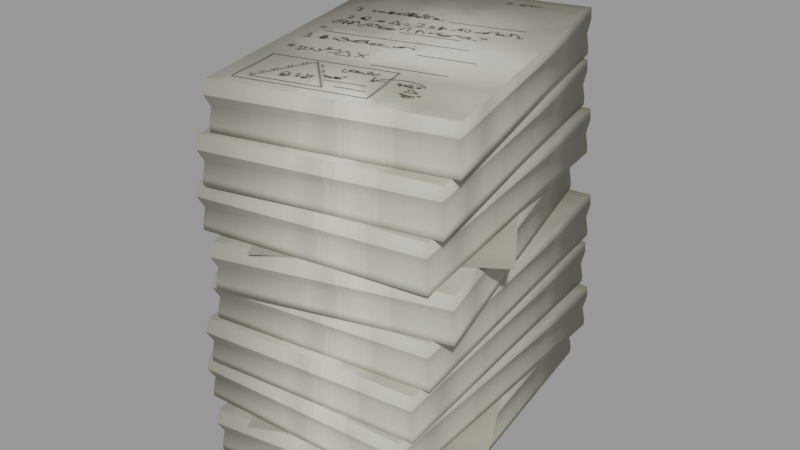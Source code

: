 # Source: Paper_stack_4.blend  (saved by Blender 3.2.14; exported with 4.5.12 LTS)
import bpy
from mathutils import Matrix  # noqa: F401  (used for matrix-valued properties, if any)

bpy.ops.wm.read_factory_settings(use_empty=True)
scene = bpy.context.scene
scene.name = 'blend_export'

# ---- images (referenced by path relative to the original .blend; pixels are not part of the script)
import os
ASSET_DIR = os.environ.get("B2B_ASSET_DIR", "")  # directory of the original .blend (textures are referenced by path, not embedded)
HERE = os.path.dirname(os.path.abspath(__file__))  # packed textures are extracted next to this script under _unpacked/

def load_image(name, relpath, width, height, colorspace="sRGB"):
    """Load a texture the original file referenced (path relative to the .blend, or extracted next to this script)."""
    p = next((c for c in (os.path.join(HERE, relpath), os.path.join(ASSET_DIR, relpath)) if relpath and os.path.exists(c)), "")
    if p:
        img = bpy.data.images.load(p, check_existing=True)
        img.name = name
    else:  # same state as the original file: an image datablock whose file is absent (Cycles renders it pink)
        img = bpy.data.images.new(name, width, height)
        img.source = "FILE"
        img.filepath = "//" + (relpath or name)
    img.colorspace_settings.name = colorspace
    return img
img_book3_png = load_image('book3.png', '_unpacked/book3.805ba08a.png', 2048, 2048, 'sRGB')

# ---- materials (node trees are filled in below, after node groups)
mat_paper = bpy.data.materials.new('Paper')
mat_paper.use_transparent_shadow = False

# ---- material node trees
mat_paper.use_nodes = True; mat_paper.node_tree.nodes.clear()
_N = mat_paper.node_tree.nodes; _L = mat_paper.node_tree.links
n0 = _N.new('ShaderNodeBsdfPrincipled'); n0.name = 'Principled BSDF'; n0.location = (10, 300)
n0.distribution = 'GGX'
n0.subsurface_method = 'RANDOM_WALK_SKIN'
n0.inputs[3].default_value = 1.45
n0.inputs[13].default_value = 0.0
n0.inputs[27].default_value = (0.0, 0.0, 0.0, 1.0)
n0.inputs[28].default_value = 1.0
n1 = _N.new('ShaderNodeOutputMaterial'); n1.name = 'Material Output'; n1.location = (300, 300)
n2 = _N.new('ShaderNodeTexImage'); n2.name = 'Image Texture'; n2.location = (-338, 233)
n2.image = img_book3_png
_L.new(n0.outputs[0], n1.inputs[0])
_L.new(n2.outputs[0], n0.inputs[0])
n1.is_active_output = True

# ---- meshes
me_plane_043 = bpy.data.meshes.new('Plane.043')
me_plane_043.from_pydata([(-0.3138, -0.6317, -0.165), (0.4976, -0.5146, -0.165), (-0.4858, 0.5606, -0.165), (0.3256, 0.6777, -0.165), (-0.4858, 0.5606, -0.1405), (-0.3138, -0.6317, -0.1405), (0.4976, -0.5146, -0.1405), (0.3256, 0.6777, -0.1405), (-0.4858, 0.5606, 0.008229), (-0.3138, -0.6317, 0.008229), (0.4976, -0.5146, 0.008229), (0.3256, 0.6777, 0.008229), (0.3241, 0.6875, -0.03805), (0.4991, -0.5245, -0.03805), (-0.3108, -0.6514, -0.03805), (-0.4858, 0.5606, -0.03805), (0.4907, -0.507, -0.08658), (-0.4789, 0.553, -0.08658), (0.321, 0.6685, -0.08658), (-0.3092, -0.6224, -0.08658), (-0.341, -0.6521, -0.3408), (0.4741, -0.5641, -0.3408), (-0.4702, 0.5456, -0.3408), (0.3448, 0.6336, -0.3408), (-0.4702, 0.5456, -0.3162), (-0.341, -0.6521, -0.3162), (0.4741, -0.5641, -0.3162), (0.3448, 0.6336, -0.3162), (-0.4702, 0.5456, -0.1675), (-0.341, -0.6521, -0.1675), (0.4741, -0.5641, -0.1675), (0.3448, 0.6336, -0.1675), (0.3437, 0.6434, -0.2138), (0.4752, -0.5741, -0.2138), (-0.3387, -0.672, -0.2138), (-0.4702, 0.5456, -0.2138), (0.4674, -0.5563, -0.2623), (-0.4636, 0.5378, -0.2623), (0.34, 0.6245, -0.2623), (-0.3361, -0.643, -0.2623), (-0.3768, -0.6316, -0.5159), (0.4419, -0.59, -0.5159), (-0.4379, 0.5715, -0.5159), (0.3808, 0.6131, -0.5159), (-0.4379, 0.5715, -0.4913), (-0.3768, -0.6316, -0.4913), (0.4419, -0.59, -0.4913), (0.3808, 0.6131, -0.4913), (-0.4379, 0.5715, -0.3426), (-0.3768, -0.6316, -0.3426), (0.4419, -0.59, -0.3426), (0.3808, 0.6131, -0.3426), (0.3803, 0.623, -0.3889), (0.4425, -0.6001, -0.3889), (-0.3757, -0.6516, -0.3889), (-0.4379, 0.5715, -0.3889), (0.4357, -0.5818, -0.4374), (-0.4317, 0.5633, -0.4374), (0.3754, 0.6043, -0.4374), (-0.3715, -0.6228, -0.4374), (-0.3059, -0.6696, -0.6927), (0.5032, -0.5379, -0.6927), (-0.4995, 0.5194, -0.6927), (0.3097, 0.6511, -0.6927), (-0.4995, 0.5194, -0.6682), (-0.3059, -0.6696, -0.6682), (0.5032, -0.5379, -0.6682), (0.3097, 0.6511, -0.6682), (-0.4995, 0.5194, -0.5195), (-0.3059, -0.6696, -0.5195), (0.5032, -0.5379, -0.5195), (0.3097, 0.6511, -0.5195), (0.308, 0.6609, -0.5658), (0.5049, -0.5478, -0.5658), (-0.3026, -0.6893, -0.5658), (-0.4995, 0.5194, -0.5658), (0.4961, -0.5304, -0.6143), (-0.4924, 0.5119, -0.6143), (0.3053, 0.6418, -0.6143), (-0.3016, -0.6603, -0.6143), (0.03531, 0.7658, -0.5172), (-0.6974, 0.3981, -0.5172), (0.5756, -0.3109, -0.5172), (-0.1571, -0.6786, -0.5172), (-0.2409, -0.6629, 0.5359), (0.5523, -0.4554, 0.5359), (-0.5457, 0.5025, 0.5359), (0.2474, 0.71, 0.5359), (-0.5457, 0.5025, 0.5604), (-0.2409, -0.6629, 0.5604), (0.5523, -0.4554, 0.5604), (0.2474, 0.71, 0.5604), (-0.5457, 0.5025, 0.7091), (-0.2409, -0.6629, 0.7091), (0.5523, -0.4554, 0.7091), (0.2474, 0.71, 0.7091), (0.2449, 0.7196, 0.6629), (0.5548, -0.4652, 0.6629), (-0.2357, -0.6822, 0.6629), (-0.5457, 0.5025, 0.6629), (0.5445, -0.4487, 0.6143), (-0.5379, 0.4958, 0.6143), (0.244, 0.7003, 0.6143), (-0.2374, -0.6532, 0.6143), (-0.2656, -0.6863, 0.3601), (0.5345, -0.5073, 0.3601), (-0.5285, 0.4894, 0.3601), (0.2715, 0.6683, 0.3601), (-0.5285, 0.4894, 0.3847), (-0.2656, -0.6863, 0.3847), (0.5345, -0.5073, 0.3847), (0.2715, 0.6683, 0.3847), (-0.5285, 0.4894, 0.5334), (-0.2656, -0.6863, 0.5334), (0.5345, -0.5073, 0.5334), (0.2715, 0.6683, 0.5334), (0.2693, 0.678, 0.4871), (0.5367, -0.5171, 0.4871), (-0.2611, -0.7057, 0.4871), (-0.5285, 0.4894, 0.4871), (0.5269, -0.5003, 0.4386), (-0.521, 0.4823, 0.4386), (0.2677, 0.6587, 0.4386), (-0.2618, -0.6767, 0.4386), (-0.3035, -0.6699, 0.185), (0.5054, -0.5366, 0.185), (-0.4993, 0.5187, 0.185), (0.3096, 0.652, 0.185), (-0.4993, 0.5187, 0.2096), (-0.3035, -0.6699, 0.2096), (0.5054, -0.5366, 0.2096), (0.3096, 0.652, 0.2096), (-0.4993, 0.5187, 0.3583), (-0.3035, -0.6699, 0.3583), (0.5054, -0.5366, 0.3583), (0.3096, 0.652, 0.3583), (0.3079, 0.6618, 0.312), (0.5071, -0.5466, 0.312), (-0.3002, -0.6896, 0.312), (-0.4993, 0.5187, 0.312), (0.4983, -0.5292, 0.2635), (-0.4922, 0.5112, 0.2635), (0.3052, 0.6426, 0.2635), (-0.2992, -0.6606, 0.2635), (-0.2288, -0.6997, 0.008162), (0.5605, -0.478, 0.008162), (-0.5546, 0.46, 0.008162), (0.2346, 0.6818, 0.008162), (-0.5546, 0.46, 0.03273), (-0.2288, -0.6997, 0.03273), (0.5605, -0.478, 0.03273), (0.2346, 0.6818, 0.03273), (-0.5546, 0.46, 0.1814), (-0.2288, -0.6997, 0.1814), (0.5605, -0.478, 0.1814), (0.2346, 0.6818, 0.1814), (0.2319, 0.6913, 0.1352), (0.5632, -0.4877, 0.1352), (-0.2233, -0.719, 0.1352), (-0.5546, 0.46, 0.1352), (0.5526, -0.4714, 0.08662), (-0.5468, 0.4534, 0.08662), (0.2313, 0.672, 0.08662), (-0.2255, -0.69, 0.08662), (-0.0509, 0.765, 0.1837), (-0.7377, 0.3173, 0.1837), (0.6069, -0.2443, 0.1837), (-0.07992, -0.6919, 0.1837)], [], [(0, 2, 3, 1), (13, 12, 11, 10), (1, 3, 7, 6), (2, 0, 5, 4), (3, 2, 4, 7), (0, 1, 6, 5), (9, 10, 11, 8), (15, 14, 9, 8), (12, 15, 8, 11), (14, 13, 10, 9), (19, 16, 13, 14), (18, 17, 15, 12), (17, 19, 14, 15), (16, 18, 12, 13), (6, 7, 18, 16), (4, 5, 19, 17), (7, 4, 17, 18), (5, 6, 16, 19), (20, 22, 23, 21), (33, 32, 31, 30), (21, 23, 27, 26), (22, 20, 25, 24), (23, 22, 24, 27), (20, 21, 26, 25), (29, 30, 31, 28), (35, 34, 29, 28), (32, 35, 28, 31), (34, 33, 30, 29), (39, 36, 33, 34), (38, 37, 35, 32), (37, 39, 34, 35), (36, 38, 32, 33), (26, 27, 38, 36), (24, 25, 39, 37), (27, 24, 37, 38), (25, 26, 36, 39), (40, 42, 43, 41), (53, 52, 51, 50), (41, 43, 47, 46), (42, 40, 45, 44), (43, 42, 44, 47), (40, 41, 46, 45), (49, 50, 51, 48), (55, 54, 49, 48), (52, 55, 48, 51), (54, 53, 50, 49), (59, 56, 53, 54), (58, 57, 55, 52), (57, 59, 54, 55), (56, 58, 52, 53), (46, 47, 58, 56), (44, 45, 59, 57), (47, 44, 57, 58), (45, 46, 56, 59), (60, 62, 63, 61), (73, 72, 71, 70), (61, 63, 67, 66), (62, 60, 65, 64), (63, 62, 64, 67), (60, 61, 66, 65), (69, 70, 71, 68), (75, 74, 69, 68), (72, 75, 68, 71), (74, 73, 70, 69), (79, 76, 73, 74), (78, 77, 75, 72), (77, 79, 74, 75), (76, 78, 72, 73), (66, 67, 78, 76), (64, 65, 79, 77), (67, 64, 77, 78), (65, 66, 76, 79), (80, 81, 83, 82), (84, 86, 87, 85), (97, 96, 95, 94), (85, 87, 91, 90), (86, 84, 89, 88), (87, 86, 88, 91), (84, 85, 90, 89), (93, 94, 95, 92), (99, 98, 93, 92), (96, 99, 92, 95), (98, 97, 94, 93), (103, 100, 97, 98), (102, 101, 99, 96), (101, 103, 98, 99), (100, 102, 96, 97), (90, 91, 102, 100), (88, 89, 103, 101), (91, 88, 101, 102), (89, 90, 100, 103), (104, 106, 107, 105), (117, 116, 115, 114), (105, 107, 111, 110), (106, 104, 109, 108), (107, 106, 108, 111), (104, 105, 110, 109), (113, 114, 115, 112), (119, 118, 113, 112), (116, 119, 112, 115), (118, 117, 114, 113), (123, 120, 117, 118), (122, 121, 119, 116), (121, 123, 118, 119), (120, 122, 116, 117), (110, 111, 122, 120), (108, 109, 123, 121), (111, 108, 121, 122), (109, 110, 120, 123), (124, 126, 127, 125), (137, 136, 135, 134), (125, 127, 131, 130), (126, 124, 129, 128), (127, 126, 128, 131), (124, 125, 130, 129), (133, 134, 135, 132), (139, 138, 133, 132), (136, 139, 132, 135), (138, 137, 134, 133), (143, 140, 137, 138), (142, 141, 139, 136), (141, 143, 138, 139), (140, 142, 136, 137), (130, 131, 142, 140), (128, 129, 143, 141), (131, 128, 141, 142), (129, 130, 140, 143), (144, 146, 147, 145), (157, 156, 155, 154), (145, 147, 151, 150), (146, 144, 149, 148), (147, 146, 148, 151), (144, 145, 150, 149), (153, 154, 155, 152), (159, 158, 153, 152), (156, 159, 152, 155), (158, 157, 154, 153), (163, 160, 157, 158), (162, 161, 159, 156), (161, 163, 158, 159), (160, 162, 156, 157), (150, 151, 162, 160), (148, 149, 163, 161), (151, 148, 161, 162), (149, 150, 160, 163), (164, 165, 167, 166)])
me_plane_043.polygons.foreach_set('use_smooth', [True] * 146)
_k = set([(12, 13), (12, 15), (13, 14), (14, 15), (32, 33), (32, 35), (33, 34), (34, 35), (52, 53), (52, 55), (53, 54), (54, 55), (72, 73), (72, 75), (73, 74), (74, 75), (96, 97), (96, 99), (97, 98), (98, 99), (116, 117), (116, 119), (117, 118), (118, 119), (136, 137), (136, 139), (137, 138), (138, 139), (156, 157), (156, 159), (157, 158), (158, 159)])
me_plane_043.attributes.new('sharp_edge', 'BOOLEAN', 'EDGE').data.foreach_set('value', [ (min(e.vertices), max(e.vertices)) in _k for e in me_plane_043.edges])
_uv = me_plane_043.uv_layers.new(name='UVMap')
_uv.uv.foreach_set('vector', [0.485, 0.3128, 0.485, 0.9021, 0.8861, 0.9021, 0.8861, 0.3128, 0.8861, 0.3128, 0.8861, 0.9021, 0.8861, 0.9021, 0.8861, 0.3128, 0.8861, 0.3128, 0.8861, 0.9021, 0.8861, 0.9021, 0.8861, 0.3128, 0.485, 0.9021, 0.485, 0.3128, 0.485, 0.3128, 0.485, 0.9021, 0.8861, 0.9021, 0.485, 0.9021, 0.485, 0.9021, 0.8861, 0.9021, 0.485, 0.3128, 0.8861, 0.3128, 0.8861, 0.3128, 0.485, 0.3128, 0.04207, 0.2597, 0.5126, 0.2597, 0.5126, 0.9512, 0.04207, 0.9512, 0.485, 0.9021, 0.485, 0.3128, 0.485, 0.3128, 0.485, 0.9021, 0.8861, 0.9021, 0.485, 0.9021, 0.485, 0.9021, 0.8861, 0.9021, 0.485, 0.3128, 0.8861, 0.3128, 0.8861, 0.3128, 0.485, 0.3128, 0.485, 0.3128, 0.8861, 0.3128, 0.8861, 0.3128, 0.485, 0.3128, 0.8861, 0.9021, 0.485, 0.9021, 0.485, 0.9021, 0.8861, 0.9021, 0.485, 0.9021, 0.485, 0.3128, 0.485, 0.3128, 0.485, 0.9021, 0.8861, 0.3128, 0.8861, 0.9021, 0.8861, 0.9021, 0.8861, 0.3128, 0.8861, 0.3128, 0.8861, 0.9021, 0.8861, 0.9021, 0.8861, 0.3128, 0.485, 0.9021, 0.485, 0.3128, 0.485, 0.3128, 0.485, 0.9021, 0.8861, 0.9021, 0.485, 0.9021, 0.485, 0.9021, 0.8861, 0.9021, 0.485, 0.3128, 0.8861, 0.3128, 0.8861, 0.3128, 0.485, 0.3128, 0.485, 0.3128, 0.485, 0.9021, 0.8861, 0.9021, 0.8861, 0.3128, 0.8861, 0.3128, 0.8861, 0.9021, 0.8861, 0.9021, 0.8861, 0.3128, 0.8861, 0.3128, 0.8861, 0.9021, 0.8861, 0.9021, 0.8861, 0.3128, 0.485, 0.9021, 0.485, 0.3128, 0.485, 0.3128, 0.485, 0.9021, 0.8861, 0.9021, 0.485, 0.9021, 0.485, 0.9021, 0.8861, 0.9021, 0.485, 0.3128, 0.8861, 0.3128, 0.8861, 0.3128, 0.485, 0.3128, 0.04102, 0.2592, 0.5176, 0.2592, 0.5176, 0.9595, 0.04102, 0.9595, 0.485, 0.9021, 0.485, 0.3128, 0.485, 0.3128, 0.485, 0.9021, 0.8861, 0.9021, 0.485, 0.9021, 0.485, 0.9021, 0.8861, 0.9021, 0.485, 0.3128, 0.8861, 0.3128, 0.8861, 0.3128, 0.485, 0.3128, 0.485, 0.3128, 0.8861, 0.3128, 0.8861, 0.3128, 0.485, 0.3128, 0.8861, 0.9021, 0.485, 0.9021, 0.485, 0.9021, 0.8861, 0.9021, 0.485, 0.9021, 0.485, 0.3128, 0.485, 0.3128, 0.485, 0.9021, 0.8861, 0.3128, 0.8861, 0.9021, 0.8861, 0.9021, 0.8861, 0.3128, 0.8861, 0.3128, 0.8861, 0.9021, 0.8861, 0.9021, 0.8861, 0.3128, 0.485, 0.9021, 0.485, 0.3128, 0.485, 0.3128, 0.485, 0.9021, 0.8861, 0.9021, 0.485, 0.9021, 0.485, 0.9021, 0.8861, 0.9021, 0.485, 0.3128, 0.8861, 0.3128, 0.8861, 0.3128, 0.485, 0.3128, 0.485, 0.3128, 0.485, 0.9021, 0.8861, 0.9021, 0.8861, 0.3128, 0.8861, 0.3128, 0.8861, 0.9021, 0.8861, 0.9021, 0.8861, 0.3128, 0.8861, 0.3128, 0.8861, 0.9021, 0.8861, 0.9021, 0.8861, 0.3128, 0.485, 0.9021, 0.485, 0.3128, 0.485, 0.3128, 0.485, 0.9021, 0.8861, 0.9021, 0.485, 0.9021, 0.485, 0.9021, 0.8861, 0.9021, 0.485, 0.3128, 0.8861, 0.3128, 0.8861, 0.3128, 0.485, 0.3128, 0.04102, 0.2592, 0.5176, 0.2592, 0.5176, 0.9595, 0.04102, 0.9595, 0.485, 0.9021, 0.485, 0.3128, 0.485, 0.3128, 0.485, 0.9021, 0.8861, 0.9021, 0.485, 0.9021, 0.485, 0.9021, 0.8861, 0.9021, 0.485, 0.3128, 0.8861, 0.3128, 0.8861, 0.3128, 0.485, 0.3128, 0.485, 0.3128, 0.8861, 0.3128, 0.8861, 0.3128, 0.485, 0.3128, 0.8861, 0.9021, 0.485, 0.9021, 0.485, 0.9021, 0.8861, 0.9021, 0.485, 0.9021, 0.485, 0.3128, 0.485, 0.3128, 0.485, 0.9021, 0.8861, 0.3128, 0.8861, 0.9021, 0.8861, 0.9021, 0.8861, 0.3128, 0.8861, 0.3128, 0.8861, 0.9021, 0.8861, 0.9021, 0.8861, 0.3128, 0.485, 0.9021, 0.485, 0.3128, 0.485, 0.3128, 0.485, 0.9021, 0.8861, 0.9021, 0.485, 0.9021, 0.485, 0.9021, 0.8861, 0.9021, 0.485, 0.3128, 0.8861, 0.3128, 0.8861, 0.3128, 0.485, 0.3128, 0.485, 0.3128, 0.485, 0.9021, 0.8861, 0.9021, 0.8861, 0.3128, 0.8861, 0.3128, 0.8861, 0.9021, 0.8861, 0.9021, 0.8861, 0.3128, 0.8861, 0.3128, 0.8861, 0.9021, 0.8861, 0.9021, 0.8861, 0.3128, 0.485, 0.9021, 0.485, 0.3128, 0.485, 0.3128, 0.485, 0.9021, 0.8861, 0.9021, 0.485, 0.9021, 0.485, 0.9021, 0.8861, 0.9021, 0.485, 0.3128, 0.8861, 0.3128, 0.8861, 0.3128, 0.485, 0.3128, 0.04102, 0.2592, 0.5176, 0.2592, 0.5176, 0.9595, 0.04102, 0.9595, 0.485, 0.9021, 0.485, 0.3128, 0.485, 0.3128, 0.485, 0.9021, 0.8861, 0.9021, 0.485, 0.9021, 0.485, 0.9021, 0.8861, 0.9021, 0.485, 0.3128, 0.8861, 0.3128, 0.8861, 0.3128, 0.485, 0.3128, 0.485, 0.3128, 0.8861, 0.3128, 0.8861, 0.3128, 0.485, 0.3128, 0.8861, 0.9021, 0.485, 0.9021, 0.485, 0.9021, 0.8861, 0.9021, 0.485, 0.9021, 0.485, 0.3128, 0.485, 0.3128, 0.485, 0.9021, 0.8861, 0.3128, 0.8861, 0.9021, 0.8861, 0.9021, 0.8861, 0.3128, 0.8861, 0.3128, 0.8861, 0.9021, 0.8861, 0.9021, 0.8861, 0.3128, 0.485, 0.9021, 0.485, 0.3128, 0.485, 0.3128, 0.485, 0.9021, 0.8861, 0.9021, 0.485, 0.9021, 0.485, 0.9021, 0.8861, 0.9021, 0.485, 0.3128, 0.8861, 0.3128, 0.8861, 0.3128, 0.485, 0.3128, 0.485, 0.3128, 0.8861, 0.3128, 0.8861, 0.9021, 0.485, 0.9021, 0.485, 0.3128, 0.485, 0.9021, 0.8861, 0.9021, 0.8861, 0.3128, 0.8861, 0.3128, 0.8861, 0.9021, 0.8861, 0.9021, 0.8861, 0.3128, 0.8861, 0.3128, 0.8861, 0.9021, 0.8861, 0.9021, 0.8861, 0.3128, 0.485, 0.9021, 0.485, 0.3128, 0.485, 0.3128, 0.485, 0.9021, 0.8861, 0.9021, 0.485, 0.9021, 0.485, 0.9021, 0.8861, 0.9021, 0.485, 0.3128, 0.8861, 0.3128, 0.8861, 0.3128, 0.485, 0.3128, 0.04207, 0.2597, 0.5126, 0.2597, 0.5126, 0.9512, 0.04207, 0.9512, 0.485, 0.9021, 0.485, 0.3128, 0.485, 0.3128, 0.485, 0.9021, 0.8861, 0.9021, 0.485, 0.9021, 0.485, 0.9021, 0.8861, 0.9021, 0.485, 0.3128, 0.8861, 0.3128, 0.8861, 0.3128, 0.485, 0.3128, 0.485, 0.3128, 0.8861, 0.3128, 0.8861, 0.3128, 0.485, 0.3128, 0.8861, 0.9021, 0.485, 0.9021, 0.485, 0.9021, 0.8861, 0.9021, 0.485, 0.9021, 0.485, 0.3128, 0.485, 0.3128, 0.485, 0.9021, 0.8861, 0.3128, 0.8861, 0.9021, 0.8861, 0.9021, 0.8861, 0.3128, 0.8861, 0.3128, 0.8861, 0.9021, 0.8861, 0.9021, 0.8861, 0.3128, 0.485, 0.9021, 0.485, 0.3128, 0.485, 0.3128, 0.485, 0.9021, 0.8861, 0.9021, 0.485, 0.9021, 0.485, 0.9021, 0.8861, 0.9021, 0.485, 0.3128, 0.8861, 0.3128, 0.8861, 0.3128, 0.485, 0.3128, 0.485, 0.3128, 0.485, 0.9021, 0.8861, 0.9021, 0.8861, 0.3128, 0.8861, 0.3128, 0.8861, 0.9021, 0.8861, 0.9021, 0.8861, 0.3128, 0.8861, 0.3128, 0.8861, 0.9021, 0.8861, 0.9021, 0.8861, 0.3128, 0.485, 0.9021, 0.485, 0.3128, 0.485, 0.3128, 0.485, 0.9021, 0.8861, 0.9021, 0.485, 0.9021, 0.485, 0.9021, 0.8861, 0.9021, 0.485, 0.3128, 0.8861, 0.3128, 0.8861, 0.3128, 0.485, 0.3128, 0.04102, 0.2592, 0.5176, 0.2592, 0.5176, 0.9595, 0.04102, 0.9595, 0.485, 0.9021, 0.485, 0.3128, 0.485, 0.3128, 0.485, 0.9021, 0.8861, 0.9021, 0.485, 0.9021, 0.485, 0.9021, 0.8861, 0.9021, 0.485, 0.3128, 0.8861, 0.3128, 0.8861, 0.3128, 0.485, 0.3128, 0.485, 0.3128, 0.8861, 0.3128, 0.8861, 0.3128, 0.485, 0.3128, 0.8861, 0.9021, 0.485, 0.9021, 0.485, 0.9021, 0.8861, 0.9021, 0.485, 0.9021, 0.485, 0.3128, 0.485, 0.3128, 0.485, 0.9021, 0.8861, 0.3128, 0.8861, 0.9021, 0.8861, 0.9021, 0.8861, 0.3128, 0.8861, 0.3128, 0.8861, 0.9021, 0.8861, 0.9021, 0.8861, 0.3128, 0.485, 0.9021, 0.485, 0.3128, 0.485, 0.3128, 0.485, 0.9021, 0.8861, 0.9021, 0.485, 0.9021, 0.485, 0.9021, 0.8861, 0.9021, 0.485, 0.3128, 0.8861, 0.3128, 0.8861, 0.3128, 0.485, 0.3128, 0.485, 0.3128, 0.485, 0.9021, 0.8861, 0.9021, 0.8861, 0.3128, 0.8861, 0.3128, 0.8861, 0.9021, 0.8861, 0.9021, 0.8861, 0.3128, 0.8861, 0.3128, 0.8861, 0.9021, 0.8861, 0.9021, 0.8861, 0.3128, 0.485, 0.9021, 0.485, 0.3128, 0.485, 0.3128, 0.485, 0.9021, 0.8861, 0.9021, 0.485, 0.9021, 0.485, 0.9021, 0.8861, 0.9021, 0.485, 0.3128, 0.8861, 0.3128, 0.8861, 0.3128, 0.485, 0.3128, 0.04102, 0.2592, 0.5176, 0.2592, 0.5176, 0.9595, 0.04102, 0.9595, 0.485, 0.9021, 0.485, 0.3128, 0.485, 0.3128, 0.485, 0.9021, 0.8861, 0.9021, 0.485, 0.9021, 0.485, 0.9021, 0.8861, 0.9021, 0.485, 0.3128, 0.8861, 0.3128, 0.8861, 0.3128, 0.485, 0.3128, 0.485, 0.3128, 0.8861, 0.3128, 0.8861, 0.3128, 0.485, 0.3128, 0.8861, 0.9021, 0.485, 0.9021, 0.485, 0.9021, 0.8861, 0.9021, 0.485, 0.9021, 0.485, 0.3128, 0.485, 0.3128, 0.485, 0.9021, 0.8861, 0.3128, 0.8861, 0.9021, 0.8861, 0.9021, 0.8861, 0.3128, 0.8861, 0.3128, 0.8861, 0.9021, 0.8861, 0.9021, 0.8861, 0.3128, 0.485, 0.9021, 0.485, 0.3128, 0.485, 0.3128, 0.485, 0.9021, 0.8861, 0.9021, 0.485, 0.9021, 0.485, 0.9021, 0.8861, 0.9021, 0.485, 0.3128, 0.8861, 0.3128, 0.8861, 0.3128, 0.485, 0.3128, 0.485, 0.3128, 0.485, 0.9021, 0.8861, 0.9021, 0.8861, 0.3128, 0.8861, 0.3128, 0.8861, 0.9021, 0.8861, 0.9021, 0.8861, 0.3128, 0.8861, 0.3128, 0.8861, 0.9021, 0.8861, 0.9021, 0.8861, 0.3128, 0.485, 0.9021, 0.485, 0.3128, 0.485, 0.3128, 0.485, 0.9021, 0.8861, 0.9021, 0.485, 0.9021, 0.485, 0.9021, 0.8861, 0.9021, 0.485, 0.3128, 0.8861, 0.3128, 0.8861, 0.3128, 0.485, 0.3128, 0.04102, 0.2592, 0.5176, 0.2592, 0.5176, 0.9595, 0.04102, 0.9595, 0.485, 0.9021, 0.485, 0.3128, 0.485, 0.3128, 0.485, 0.9021, 0.8861, 0.9021, 0.485, 0.9021, 0.485, 0.9021, 0.8861, 0.9021, 0.485, 0.3128, 0.8861, 0.3128, 0.8861, 0.3128, 0.485, 0.3128, 0.485, 0.3128, 0.8861, 0.3128, 0.8861, 0.3128, 0.485, 0.3128, 0.8861, 0.9021, 0.485, 0.9021, 0.485, 0.9021, 0.8861, 0.9021, 0.485, 0.9021, 0.485, 0.3128, 0.485, 0.3128, 0.485, 0.9021, 0.8861, 0.3128, 0.8861, 0.9021, 0.8861, 0.9021, 0.8861, 0.3128, 0.8861, 0.3128, 0.8861, 0.9021, 0.8861, 0.9021, 0.8861, 0.3128, 0.485, 0.9021, 0.485, 0.3128, 0.485, 0.3128, 0.485, 0.9021, 0.8861, 0.9021, 0.485, 0.9021, 0.485, 0.9021, 0.8861, 0.9021, 0.485, 0.3128, 0.8861, 0.3128, 0.8861, 0.3128, 0.485, 0.3128, 0.485, 0.3128, 0.8861, 0.3128, 0.8861, 0.9021, 0.485, 0.9021])
me_plane_043.materials.append(mat_paper)
me_plane_043.update()

# ---- objects
ob_paper_stack_4 = bpy.data.objects.new('Paper Stack 4', me_plane_043)

# ---- transforms, parenting, visibility, modifiers, constraints
ob_paper_stack_4.location = (-1.304e-08, 3.903e-09, 0.7083)

# ---- collection membership
scene.collection.objects.link(ob_paper_stack_4)

# ---- scene / render settings (as saved in the file)
scene.frame_start = 1; scene.frame_end = 250; scene.frame_set(1)
scene.render.engine = 'BLENDER_EEVEE_NEXT'
scene.render.image_settings.exr_codec = 'NONE'
scene.render.simplify_subdivision_render = 0
scene.render.simplify_child_particles_render = 0.0
scene.cycles.sampling_pattern = 'TABULATED_SOBOL'
scene.cycles.use_light_tree = False
scene.view_settings.view_transform = 'Filmic'
bpy.context.view_layer.update()

# ---- added for rendering (the .blend has no active camera and no usable light): camera, sun + grey world if the file has none
cam_auto = bpy.data.cameras.new('AutoCamera')
cam_auto.lens = 50.0
cam_auto.sensor_width = 36.0
cam_auto.clip_end = 1000.0
ob_auto_camera = bpy.data.objects.new('AutoCamera', cam_auto)
scene.collection.objects.link(ob_auto_camera)
ob_auto_camera.location = (2.19672, -2.69113, 2.52625)
ob_auto_camera.rotation_euler = (1.09748, -7.21219e-08, 0.694738)
scene.camera = ob_auto_camera
light_auto_sun = bpy.data.lights.new('AutoSun', 'SUN')
light_auto_sun.energy = 3.0
light_auto_sun.angle = 0.0523599
ob_auto_sun = bpy.data.objects.new('AutoSun', light_auto_sun)
scene.collection.objects.link(ob_auto_sun)
ob_auto_sun.rotation_euler = (0.872665, 0.174533, 0.523599)
if scene.world is None:
    world_auto = bpy.data.worlds.new('AutoWorld')
    world_auto.color = (0.3, 0.3, 0.3)
    scene.world = world_auto
bpy.context.view_layer.update()

